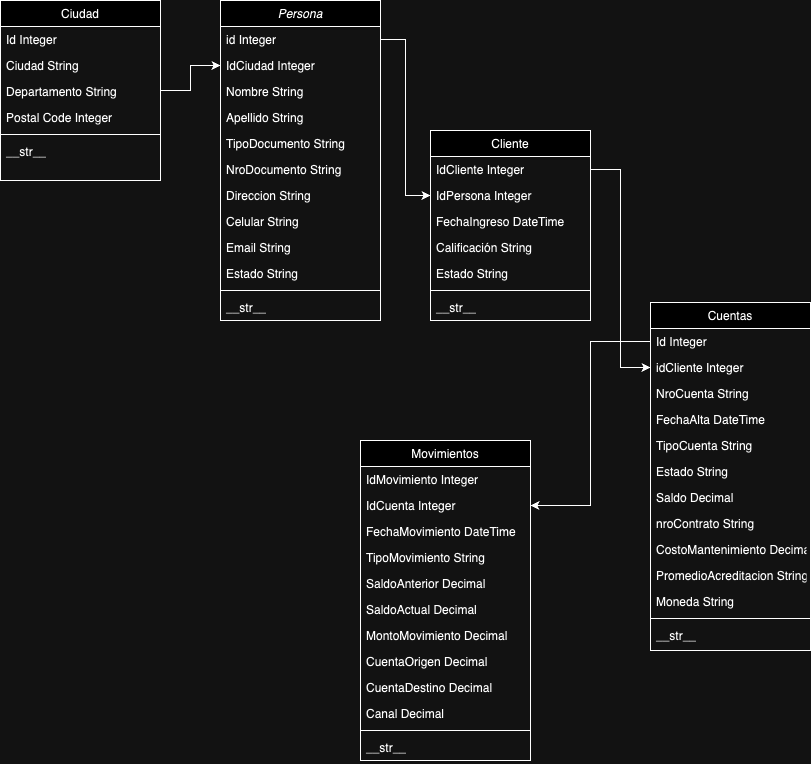

The diagram above was exported from draw.io. Its source (the exported page's mxGraphModel, read from the mxfile embedded in the PNG):
<mxGraphModel dx="242" dy="722" grid="1" gridSize="10" guides="1" tooltips="1" connect="1" arrows="1" fold="1" page="1" pageScale="1" pageWidth="827" pageHeight="1169" math="0" shadow="0">
  <root>
    <mxCell id="0" />
    <mxCell id="1" parent="0" />
    <mxCell id="YEoEorfQZl7VvtbpBwuK-1" value="Persona" style="swimlane;fontStyle=2;align=center;verticalAlign=top;childLayout=stackLayout;horizontal=1;startSize=26;horizontalStack=0;resizeParent=1;resizeLast=0;collapsible=1;marginBottom=0;rounded=0;shadow=0;strokeWidth=1;" parent="1" vertex="1">
      <mxGeometry x="1250" y="90" width="160" height="320" as="geometry">
        <mxRectangle x="230" y="140" width="160" height="26" as="alternateBounds" />
      </mxGeometry>
    </mxCell>
    <mxCell id="YEoEorfQZl7VvtbpBwuK-2" value="id Integer" style="text;align=left;verticalAlign=top;spacingLeft=4;spacingRight=4;overflow=hidden;rotatable=0;points=[[0,0.5],[1,0.5]];portConstraint=eastwest;" parent="YEoEorfQZl7VvtbpBwuK-1" vertex="1">
      <mxGeometry y="26" width="160" height="26" as="geometry" />
    </mxCell>
    <mxCell id="YEoEorfQZl7VvtbpBwuK-3" value="IdCiudad Integer" style="text;align=left;verticalAlign=top;spacingLeft=4;spacingRight=4;overflow=hidden;rotatable=0;points=[[0,0.5],[1,0.5]];portConstraint=eastwest;rounded=0;shadow=0;html=0;" parent="YEoEorfQZl7VvtbpBwuK-1" vertex="1">
      <mxGeometry y="52" width="160" height="26" as="geometry" />
    </mxCell>
    <mxCell id="YEoEorfQZl7VvtbpBwuK-4" value="Nombre String" style="text;align=left;verticalAlign=top;spacingLeft=4;spacingRight=4;overflow=hidden;rotatable=0;points=[[0,0.5],[1,0.5]];portConstraint=eastwest;rounded=0;shadow=0;html=0;" parent="YEoEorfQZl7VvtbpBwuK-1" vertex="1">
      <mxGeometry y="78" width="160" height="26" as="geometry" />
    </mxCell>
    <mxCell id="YEoEorfQZl7VvtbpBwuK-5" value="Apellido String" style="text;align=left;verticalAlign=top;spacingLeft=4;spacingRight=4;overflow=hidden;rotatable=0;points=[[0,0.5],[1,0.5]];portConstraint=eastwest;rounded=0;shadow=0;html=0;" parent="YEoEorfQZl7VvtbpBwuK-1" vertex="1">
      <mxGeometry y="104" width="160" height="26" as="geometry" />
    </mxCell>
    <mxCell id="YEoEorfQZl7VvtbpBwuK-6" value="TipoDocumento String" style="text;align=left;verticalAlign=top;spacingLeft=4;spacingRight=4;overflow=hidden;rotatable=0;points=[[0,0.5],[1,0.5]];portConstraint=eastwest;rounded=0;shadow=0;html=0;" parent="YEoEorfQZl7VvtbpBwuK-1" vertex="1">
      <mxGeometry y="130" width="160" height="26" as="geometry" />
    </mxCell>
    <mxCell id="YEoEorfQZl7VvtbpBwuK-7" value="NroDocumento String" style="text;align=left;verticalAlign=top;spacingLeft=4;spacingRight=4;overflow=hidden;rotatable=0;points=[[0,0.5],[1,0.5]];portConstraint=eastwest;rounded=0;shadow=0;html=0;" parent="YEoEorfQZl7VvtbpBwuK-1" vertex="1">
      <mxGeometry y="156" width="160" height="26" as="geometry" />
    </mxCell>
    <mxCell id="YEoEorfQZl7VvtbpBwuK-8" value="Direccion String" style="text;align=left;verticalAlign=top;spacingLeft=4;spacingRight=4;overflow=hidden;rotatable=0;points=[[0,0.5],[1,0.5]];portConstraint=eastwest;rounded=0;shadow=0;html=0;" parent="YEoEorfQZl7VvtbpBwuK-1" vertex="1">
      <mxGeometry y="182" width="160" height="26" as="geometry" />
    </mxCell>
    <mxCell id="YEoEorfQZl7VvtbpBwuK-9" value="Celular String" style="text;align=left;verticalAlign=top;spacingLeft=4;spacingRight=4;overflow=hidden;rotatable=0;points=[[0,0.5],[1,0.5]];portConstraint=eastwest;rounded=0;shadow=0;html=0;" parent="YEoEorfQZl7VvtbpBwuK-1" vertex="1">
      <mxGeometry y="208" width="160" height="26" as="geometry" />
    </mxCell>
    <mxCell id="YEoEorfQZl7VvtbpBwuK-10" value="Email String" style="text;align=left;verticalAlign=top;spacingLeft=4;spacingRight=4;overflow=hidden;rotatable=0;points=[[0,0.5],[1,0.5]];portConstraint=eastwest;rounded=0;shadow=0;html=0;" parent="YEoEorfQZl7VvtbpBwuK-1" vertex="1">
      <mxGeometry y="234" width="160" height="26" as="geometry" />
    </mxCell>
    <mxCell id="YEoEorfQZl7VvtbpBwuK-11" value="Estado String" style="text;align=left;verticalAlign=top;spacingLeft=4;spacingRight=4;overflow=hidden;rotatable=0;points=[[0,0.5],[1,0.5]];portConstraint=eastwest;rounded=0;shadow=0;html=0;" parent="YEoEorfQZl7VvtbpBwuK-1" vertex="1">
      <mxGeometry y="260" width="160" height="26" as="geometry" />
    </mxCell>
    <mxCell id="YEoEorfQZl7VvtbpBwuK-12" value="" style="line;html=1;strokeWidth=1;align=left;verticalAlign=middle;spacingTop=-1;spacingLeft=3;spacingRight=3;rotatable=0;labelPosition=right;points=[];portConstraint=eastwest;" parent="YEoEorfQZl7VvtbpBwuK-1" vertex="1">
      <mxGeometry y="286" width="160" height="8" as="geometry" />
    </mxCell>
    <mxCell id="YEoEorfQZl7VvtbpBwuK-13" value="__str__" style="text;align=left;verticalAlign=top;spacingLeft=4;spacingRight=4;overflow=hidden;rotatable=0;points=[[0,0.5],[1,0.5]];portConstraint=eastwest;" parent="YEoEorfQZl7VvtbpBwuK-1" vertex="1">
      <mxGeometry y="294" width="160" height="26" as="geometry" />
    </mxCell>
    <mxCell id="YEoEorfQZl7VvtbpBwuK-14" style="edgeStyle=orthogonalEdgeStyle;rounded=0;orthogonalLoop=1;jettySize=auto;html=1;" parent="1" source="YEoEorfQZl7VvtbpBwuK-15" target="YEoEorfQZl7VvtbpBwuK-3" edge="1">
      <mxGeometry relative="1" as="geometry" />
    </mxCell>
    <mxCell id="YEoEorfQZl7VvtbpBwuK-15" value="Ciudad" style="swimlane;fontStyle=0;align=center;verticalAlign=top;childLayout=stackLayout;horizontal=1;startSize=26;horizontalStack=0;resizeParent=1;resizeLast=0;collapsible=1;marginBottom=0;rounded=0;shadow=0;strokeWidth=1;" parent="1" vertex="1">
      <mxGeometry x="1030" y="90" width="160" height="180" as="geometry">
        <mxRectangle x="550" y="140" width="160" height="26" as="alternateBounds" />
      </mxGeometry>
    </mxCell>
    <mxCell id="YEoEorfQZl7VvtbpBwuK-16" value="Id Integer" style="text;align=left;verticalAlign=top;spacingLeft=4;spacingRight=4;overflow=hidden;rotatable=0;points=[[0,0.5],[1,0.5]];portConstraint=eastwest;" parent="YEoEorfQZl7VvtbpBwuK-15" vertex="1">
      <mxGeometry y="26" width="160" height="26" as="geometry" />
    </mxCell>
    <mxCell id="YEoEorfQZl7VvtbpBwuK-17" value="Ciudad String" style="text;align=left;verticalAlign=top;spacingLeft=4;spacingRight=4;overflow=hidden;rotatable=0;points=[[0,0.5],[1,0.5]];portConstraint=eastwest;rounded=0;shadow=0;html=0;" parent="YEoEorfQZl7VvtbpBwuK-15" vertex="1">
      <mxGeometry y="52" width="160" height="26" as="geometry" />
    </mxCell>
    <mxCell id="YEoEorfQZl7VvtbpBwuK-18" value="Departamento String" style="text;align=left;verticalAlign=top;spacingLeft=4;spacingRight=4;overflow=hidden;rotatable=0;points=[[0,0.5],[1,0.5]];portConstraint=eastwest;rounded=0;shadow=0;html=0;" parent="YEoEorfQZl7VvtbpBwuK-15" vertex="1">
      <mxGeometry y="78" width="160" height="26" as="geometry" />
    </mxCell>
    <mxCell id="YEoEorfQZl7VvtbpBwuK-19" value="Postal Code Integer" style="text;align=left;verticalAlign=top;spacingLeft=4;spacingRight=4;overflow=hidden;rotatable=0;points=[[0,0.5],[1,0.5]];portConstraint=eastwest;rounded=0;shadow=0;html=0;" parent="YEoEorfQZl7VvtbpBwuK-15" vertex="1">
      <mxGeometry y="104" width="160" height="26" as="geometry" />
    </mxCell>
    <mxCell id="YEoEorfQZl7VvtbpBwuK-20" value="" style="line;html=1;strokeWidth=1;align=left;verticalAlign=middle;spacingTop=-1;spacingLeft=3;spacingRight=3;rotatable=0;labelPosition=right;points=[];portConstraint=eastwest;" parent="YEoEorfQZl7VvtbpBwuK-15" vertex="1">
      <mxGeometry y="130" width="160" height="8" as="geometry" />
    </mxCell>
    <mxCell id="YEoEorfQZl7VvtbpBwuK-21" value="__str__" style="text;align=left;verticalAlign=top;spacingLeft=4;spacingRight=4;overflow=hidden;rotatable=0;points=[[0,0.5],[1,0.5]];portConstraint=eastwest;" parent="YEoEorfQZl7VvtbpBwuK-15" vertex="1">
      <mxGeometry y="138" width="160" height="26" as="geometry" />
    </mxCell>
    <mxCell id="YEoEorfQZl7VvtbpBwuK-22" value="Cuentas" style="swimlane;fontStyle=0;align=center;verticalAlign=top;childLayout=stackLayout;horizontal=1;startSize=26;horizontalStack=0;resizeParent=1;resizeLast=0;collapsible=1;marginBottom=0;rounded=0;shadow=0;strokeWidth=1;" parent="1" vertex="1">
      <mxGeometry x="1680" y="392" width="160" height="348" as="geometry">
        <mxRectangle x="550" y="140" width="160" height="26" as="alternateBounds" />
      </mxGeometry>
    </mxCell>
    <mxCell id="YEoEorfQZl7VvtbpBwuK-23" value="Id Integer" style="text;align=left;verticalAlign=top;spacingLeft=4;spacingRight=4;overflow=hidden;rotatable=0;points=[[0,0.5],[1,0.5]];portConstraint=eastwest;" parent="YEoEorfQZl7VvtbpBwuK-22" vertex="1">
      <mxGeometry y="26" width="160" height="26" as="geometry" />
    </mxCell>
    <mxCell id="YEoEorfQZl7VvtbpBwuK-24" value="idCliente Integer" style="text;align=left;verticalAlign=top;spacingLeft=4;spacingRight=4;overflow=hidden;rotatable=0;points=[[0,0.5],[1,0.5]];portConstraint=eastwest;rounded=0;shadow=0;html=0;" parent="YEoEorfQZl7VvtbpBwuK-22" vertex="1">
      <mxGeometry y="52" width="160" height="26" as="geometry" />
    </mxCell>
    <mxCell id="YEoEorfQZl7VvtbpBwuK-25" value="NroCuenta String" style="text;align=left;verticalAlign=top;spacingLeft=4;spacingRight=4;overflow=hidden;rotatable=0;points=[[0,0.5],[1,0.5]];portConstraint=eastwest;rounded=0;shadow=0;html=0;" parent="YEoEorfQZl7VvtbpBwuK-22" vertex="1">
      <mxGeometry y="78" width="160" height="26" as="geometry" />
    </mxCell>
    <mxCell id="YEoEorfQZl7VvtbpBwuK-47" value="FechaAlta DateTime" style="text;align=left;verticalAlign=top;spacingLeft=4;spacingRight=4;overflow=hidden;rotatable=0;points=[[0,0.5],[1,0.5]];portConstraint=eastwest;rounded=0;shadow=0;html=0;" parent="YEoEorfQZl7VvtbpBwuK-22" vertex="1">
      <mxGeometry y="104" width="160" height="26" as="geometry" />
    </mxCell>
    <mxCell id="YEoEorfQZl7VvtbpBwuK-26" value="TipoCuenta String" style="text;align=left;verticalAlign=top;spacingLeft=4;spacingRight=4;overflow=hidden;rotatable=0;points=[[0,0.5],[1,0.5]];portConstraint=eastwest;rounded=0;shadow=0;html=0;" parent="YEoEorfQZl7VvtbpBwuK-22" vertex="1">
      <mxGeometry y="130" width="160" height="26" as="geometry" />
    </mxCell>
    <mxCell id="YEoEorfQZl7VvtbpBwuK-49" value="Estado String" style="text;align=left;verticalAlign=top;spacingLeft=4;spacingRight=4;overflow=hidden;rotatable=0;points=[[0,0.5],[1,0.5]];portConstraint=eastwest;rounded=0;shadow=0;html=0;" parent="YEoEorfQZl7VvtbpBwuK-22" vertex="1">
      <mxGeometry y="156" width="160" height="26" as="geometry" />
    </mxCell>
    <mxCell id="YEoEorfQZl7VvtbpBwuK-27" value="Saldo Decimal" style="text;align=left;verticalAlign=top;spacingLeft=4;spacingRight=4;overflow=hidden;rotatable=0;points=[[0,0.5],[1,0.5]];portConstraint=eastwest;rounded=0;shadow=0;html=0;" parent="YEoEorfQZl7VvtbpBwuK-22" vertex="1">
      <mxGeometry y="182" width="160" height="26" as="geometry" />
    </mxCell>
    <mxCell id="YEoEorfQZl7VvtbpBwuK-48" value="nroContrato String" style="text;align=left;verticalAlign=top;spacingLeft=4;spacingRight=4;overflow=hidden;rotatable=0;points=[[0,0.5],[1,0.5]];portConstraint=eastwest;rounded=0;shadow=0;html=0;" parent="YEoEorfQZl7VvtbpBwuK-22" vertex="1">
      <mxGeometry y="208" width="160" height="26" as="geometry" />
    </mxCell>
    <mxCell id="YEoEorfQZl7VvtbpBwuK-50" value="CostoMantenimiento Decimal" style="text;align=left;verticalAlign=top;spacingLeft=4;spacingRight=4;overflow=hidden;rotatable=0;points=[[0,0.5],[1,0.5]];portConstraint=eastwest;rounded=0;shadow=0;html=0;" parent="YEoEorfQZl7VvtbpBwuK-22" vertex="1">
      <mxGeometry y="234" width="160" height="26" as="geometry" />
    </mxCell>
    <mxCell id="YEoEorfQZl7VvtbpBwuK-29" value="PromedioAcreditacion String" style="text;align=left;verticalAlign=top;spacingLeft=4;spacingRight=4;overflow=hidden;rotatable=0;points=[[0,0.5],[1,0.5]];portConstraint=eastwest;rounded=0;shadow=0;html=0;" parent="YEoEorfQZl7VvtbpBwuK-22" vertex="1">
      <mxGeometry y="260" width="160" height="26" as="geometry" />
    </mxCell>
    <mxCell id="YEoEorfQZl7VvtbpBwuK-30" value="Moneda String" style="text;align=left;verticalAlign=top;spacingLeft=4;spacingRight=4;overflow=hidden;rotatable=0;points=[[0,0.5],[1,0.5]];portConstraint=eastwest;rounded=0;shadow=0;html=0;" parent="YEoEorfQZl7VvtbpBwuK-22" vertex="1">
      <mxGeometry y="286" width="160" height="26" as="geometry" />
    </mxCell>
    <mxCell id="YEoEorfQZl7VvtbpBwuK-32" value="" style="line;html=1;strokeWidth=1;align=left;verticalAlign=middle;spacingTop=-1;spacingLeft=3;spacingRight=3;rotatable=0;labelPosition=right;points=[];portConstraint=eastwest;" parent="YEoEorfQZl7VvtbpBwuK-22" vertex="1">
      <mxGeometry y="312" width="160" height="8" as="geometry" />
    </mxCell>
    <mxCell id="YEoEorfQZl7VvtbpBwuK-33" value="__str__" style="text;align=left;verticalAlign=top;spacingLeft=4;spacingRight=4;overflow=hidden;rotatable=0;points=[[0,0.5],[1,0.5]];portConstraint=eastwest;" parent="YEoEorfQZl7VvtbpBwuK-22" vertex="1">
      <mxGeometry y="320" width="160" height="26" as="geometry" />
    </mxCell>
    <mxCell id="YEoEorfQZl7VvtbpBwuK-34" value="Cliente" style="swimlane;fontStyle=0;align=center;verticalAlign=top;childLayout=stackLayout;horizontal=1;startSize=26;horizontalStack=0;resizeParent=1;resizeLast=0;collapsible=1;marginBottom=0;rounded=0;shadow=0;strokeWidth=1;" parent="1" vertex="1">
      <mxGeometry x="1460" y="220" width="160" height="190" as="geometry">
        <mxRectangle x="550" y="140" width="160" height="26" as="alternateBounds" />
      </mxGeometry>
    </mxCell>
    <mxCell id="YEoEorfQZl7VvtbpBwuK-35" value="IdCliente Integer" style="text;align=left;verticalAlign=top;spacingLeft=4;spacingRight=4;overflow=hidden;rotatable=0;points=[[0,0.5],[1,0.5]];portConstraint=eastwest;" parent="YEoEorfQZl7VvtbpBwuK-34" vertex="1">
      <mxGeometry y="26" width="160" height="26" as="geometry" />
    </mxCell>
    <mxCell id="YEoEorfQZl7VvtbpBwuK-36" value="IdPersona Integer" style="text;align=left;verticalAlign=top;spacingLeft=4;spacingRight=4;overflow=hidden;rotatable=0;points=[[0,0.5],[1,0.5]];portConstraint=eastwest;rounded=0;shadow=0;html=0;" parent="YEoEorfQZl7VvtbpBwuK-34" vertex="1">
      <mxGeometry y="52" width="160" height="26" as="geometry" />
    </mxCell>
    <mxCell id="YEoEorfQZl7VvtbpBwuK-37" value="FechaIngreso DateTime" style="text;align=left;verticalAlign=top;spacingLeft=4;spacingRight=4;overflow=hidden;rotatable=0;points=[[0,0.5],[1,0.5]];portConstraint=eastwest;rounded=0;shadow=0;html=0;" parent="YEoEorfQZl7VvtbpBwuK-34" vertex="1">
      <mxGeometry y="78" width="160" height="26" as="geometry" />
    </mxCell>
    <mxCell id="YEoEorfQZl7VvtbpBwuK-38" value="Calificación String" style="text;align=left;verticalAlign=top;spacingLeft=4;spacingRight=4;overflow=hidden;rotatable=0;points=[[0,0.5],[1,0.5]];portConstraint=eastwest;rounded=0;shadow=0;html=0;" parent="YEoEorfQZl7VvtbpBwuK-34" vertex="1">
      <mxGeometry y="104" width="160" height="26" as="geometry" />
    </mxCell>
    <mxCell id="YEoEorfQZl7VvtbpBwuK-39" value="Estado String" style="text;align=left;verticalAlign=top;spacingLeft=4;spacingRight=4;overflow=hidden;rotatable=0;points=[[0,0.5],[1,0.5]];portConstraint=eastwest;rounded=0;shadow=0;html=0;" parent="YEoEorfQZl7VvtbpBwuK-34" vertex="1">
      <mxGeometry y="130" width="160" height="26" as="geometry" />
    </mxCell>
    <mxCell id="YEoEorfQZl7VvtbpBwuK-40" value="" style="line;html=1;strokeWidth=1;align=left;verticalAlign=middle;spacingTop=-1;spacingLeft=3;spacingRight=3;rotatable=0;labelPosition=right;points=[];portConstraint=eastwest;" parent="YEoEorfQZl7VvtbpBwuK-34" vertex="1">
      <mxGeometry y="156" width="160" height="8" as="geometry" />
    </mxCell>
    <mxCell id="YEoEorfQZl7VvtbpBwuK-41" value="__str__" style="text;align=left;verticalAlign=top;spacingLeft=4;spacingRight=4;overflow=hidden;rotatable=0;points=[[0,0.5],[1,0.5]];portConstraint=eastwest;" parent="YEoEorfQZl7VvtbpBwuK-34" vertex="1">
      <mxGeometry y="164" width="160" height="26" as="geometry" />
    </mxCell>
    <mxCell id="YEoEorfQZl7VvtbpBwuK-42" style="edgeStyle=orthogonalEdgeStyle;rounded=0;orthogonalLoop=1;jettySize=auto;html=1;entryX=0;entryY=0.5;entryDx=0;entryDy=0;" parent="1" source="YEoEorfQZl7VvtbpBwuK-2" target="YEoEorfQZl7VvtbpBwuK-36" edge="1">
      <mxGeometry relative="1" as="geometry" />
    </mxCell>
    <mxCell id="YEoEorfQZl7VvtbpBwuK-43" style="edgeStyle=orthogonalEdgeStyle;rounded=0;orthogonalLoop=1;jettySize=auto;html=1;entryX=0;entryY=0.5;entryDx=0;entryDy=0;" parent="1" source="YEoEorfQZl7VvtbpBwuK-35" target="YEoEorfQZl7VvtbpBwuK-24" edge="1">
      <mxGeometry relative="1" as="geometry" />
    </mxCell>
    <mxCell id="YEoEorfQZl7VvtbpBwuK-53" style="edgeStyle=orthogonalEdgeStyle;rounded=0;orthogonalLoop=1;jettySize=auto;html=1;entryX=1;entryY=0.5;entryDx=0;entryDy=0;" parent="1" source="YEoEorfQZl7VvtbpBwuK-23" target="YEoEorfQZl7VvtbpBwuK-56" edge="1">
      <mxGeometry relative="1" as="geometry">
        <mxPoint x="1560" y="615" as="targetPoint" />
      </mxGeometry>
    </mxCell>
    <mxCell id="YEoEorfQZl7VvtbpBwuK-54" value="Movimientos" style="swimlane;fontStyle=0;align=center;verticalAlign=top;childLayout=stackLayout;horizontal=1;startSize=26;horizontalStack=0;resizeParent=1;resizeLast=0;collapsible=1;marginBottom=0;rounded=0;shadow=0;strokeWidth=1;" parent="1" vertex="1">
      <mxGeometry x="1390" y="530" width="170" height="320" as="geometry">
        <mxRectangle x="550" y="140" width="160" height="26" as="alternateBounds" />
      </mxGeometry>
    </mxCell>
    <mxCell id="YEoEorfQZl7VvtbpBwuK-55" value="IdMovimiento Integer" style="text;align=left;verticalAlign=top;spacingLeft=4;spacingRight=4;overflow=hidden;rotatable=0;points=[[0,0.5],[1,0.5]];portConstraint=eastwest;" parent="YEoEorfQZl7VvtbpBwuK-54" vertex="1">
      <mxGeometry y="26" width="170" height="26" as="geometry" />
    </mxCell>
    <mxCell id="YEoEorfQZl7VvtbpBwuK-56" value="IdCuenta Integer" style="text;align=left;verticalAlign=top;spacingLeft=4;spacingRight=4;overflow=hidden;rotatable=0;points=[[0,0.5],[1,0.5]];portConstraint=eastwest;rounded=0;shadow=0;html=0;" parent="YEoEorfQZl7VvtbpBwuK-54" vertex="1">
      <mxGeometry y="52" width="170" height="26" as="geometry" />
    </mxCell>
    <mxCell id="YEoEorfQZl7VvtbpBwuK-57" value="FechaMovimiento DateTime" style="text;align=left;verticalAlign=top;spacingLeft=4;spacingRight=4;overflow=hidden;rotatable=0;points=[[0,0.5],[1,0.5]];portConstraint=eastwest;rounded=0;shadow=0;html=0;" parent="YEoEorfQZl7VvtbpBwuK-54" vertex="1">
      <mxGeometry y="78" width="170" height="26" as="geometry" />
    </mxCell>
    <mxCell id="YEoEorfQZl7VvtbpBwuK-58" value="TipoMovimiento String" style="text;align=left;verticalAlign=top;spacingLeft=4;spacingRight=4;overflow=hidden;rotatable=0;points=[[0,0.5],[1,0.5]];portConstraint=eastwest;rounded=0;shadow=0;html=0;" parent="YEoEorfQZl7VvtbpBwuK-54" vertex="1">
      <mxGeometry y="104" width="170" height="26" as="geometry" />
    </mxCell>
    <mxCell id="YEoEorfQZl7VvtbpBwuK-59" value="SaldoAnterior Decimal" style="text;align=left;verticalAlign=top;spacingLeft=4;spacingRight=4;overflow=hidden;rotatable=0;points=[[0,0.5],[1,0.5]];portConstraint=eastwest;rounded=0;shadow=0;html=0;" parent="YEoEorfQZl7VvtbpBwuK-54" vertex="1">
      <mxGeometry y="130" width="170" height="26" as="geometry" />
    </mxCell>
    <mxCell id="YEoEorfQZl7VvtbpBwuK-60" value="SaldoActual Decimal" style="text;align=left;verticalAlign=top;spacingLeft=4;spacingRight=4;overflow=hidden;rotatable=0;points=[[0,0.5],[1,0.5]];portConstraint=eastwest;rounded=0;shadow=0;html=0;" parent="YEoEorfQZl7VvtbpBwuK-54" vertex="1">
      <mxGeometry y="156" width="170" height="26" as="geometry" />
    </mxCell>
    <mxCell id="YEoEorfQZl7VvtbpBwuK-64" value="MontoMovimiento Decimal" style="text;align=left;verticalAlign=top;spacingLeft=4;spacingRight=4;overflow=hidden;rotatable=0;points=[[0,0.5],[1,0.5]];portConstraint=eastwest;rounded=0;shadow=0;html=0;" parent="YEoEorfQZl7VvtbpBwuK-54" vertex="1">
      <mxGeometry y="182" width="170" height="26" as="geometry" />
    </mxCell>
    <mxCell id="YEoEorfQZl7VvtbpBwuK-65" value="CuentaOrigen Decimal" style="text;align=left;verticalAlign=top;spacingLeft=4;spacingRight=4;overflow=hidden;rotatable=0;points=[[0,0.5],[1,0.5]];portConstraint=eastwest;rounded=0;shadow=0;html=0;" parent="YEoEorfQZl7VvtbpBwuK-54" vertex="1">
      <mxGeometry y="208" width="170" height="26" as="geometry" />
    </mxCell>
    <mxCell id="YEoEorfQZl7VvtbpBwuK-63" value="CuentaDestino Decimal" style="text;align=left;verticalAlign=top;spacingLeft=4;spacingRight=4;overflow=hidden;rotatable=0;points=[[0,0.5],[1,0.5]];portConstraint=eastwest;rounded=0;shadow=0;html=0;" parent="YEoEorfQZl7VvtbpBwuK-54" vertex="1">
      <mxGeometry y="234" width="170" height="26" as="geometry" />
    </mxCell>
    <mxCell id="YEoEorfQZl7VvtbpBwuK-66" value="Canal Decimal" style="text;align=left;verticalAlign=top;spacingLeft=4;spacingRight=4;overflow=hidden;rotatable=0;points=[[0,0.5],[1,0.5]];portConstraint=eastwest;rounded=0;shadow=0;html=0;" parent="YEoEorfQZl7VvtbpBwuK-54" vertex="1">
      <mxGeometry y="260" width="170" height="26" as="geometry" />
    </mxCell>
    <mxCell id="YEoEorfQZl7VvtbpBwuK-61" value="" style="line;html=1;strokeWidth=1;align=left;verticalAlign=middle;spacingTop=-1;spacingLeft=3;spacingRight=3;rotatable=0;labelPosition=right;points=[];portConstraint=eastwest;" parent="YEoEorfQZl7VvtbpBwuK-54" vertex="1">
      <mxGeometry y="286" width="170" height="8" as="geometry" />
    </mxCell>
    <mxCell id="YEoEorfQZl7VvtbpBwuK-62" value="__str__" style="text;align=left;verticalAlign=top;spacingLeft=4;spacingRight=4;overflow=hidden;rotatable=0;points=[[0,0.5],[1,0.5]];portConstraint=eastwest;" parent="YEoEorfQZl7VvtbpBwuK-54" vertex="1">
      <mxGeometry y="294" width="170" height="26" as="geometry" />
    </mxCell>
  </root>
</mxGraphModel>